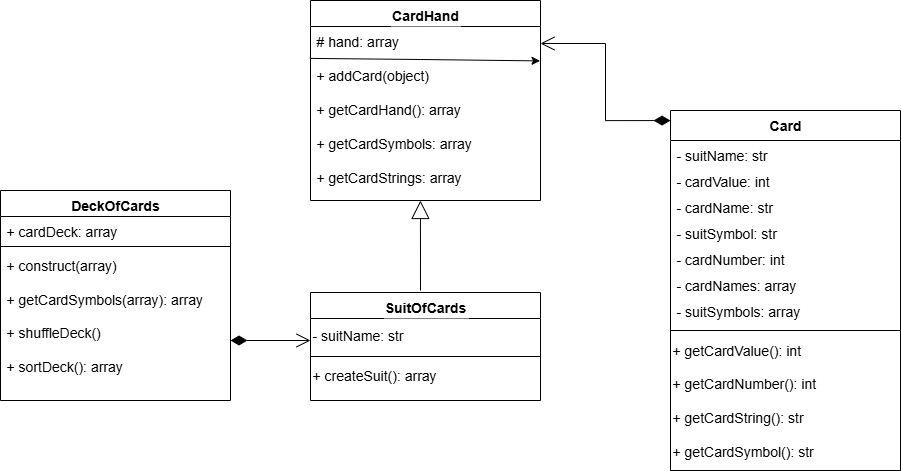

The diagram above was exported from draw.io. Its source (the exported page's mxGraphModel, read from the mxfile embedded in the PNG):
<mxGraphModel dx="1861" dy="570" grid="1" gridSize="10" guides="1" tooltips="1" connect="1" arrows="1" fold="1" page="1" pageScale="1" pageWidth="827" pageHeight="1169" background="#ffffff" math="0" shadow="0">
  <root>
    <mxCell id="WIyWlLk6GJQsqaUBKTNV-0" />
    <mxCell id="WIyWlLk6GJQsqaUBKTNV-1" parent="WIyWlLk6GJQsqaUBKTNV-0" />
    <mxCell id="zkfFHV4jXpPFQw0GAbJ--0" value="SuitOfCards" style="swimlane;fontStyle=1;align=center;verticalAlign=top;childLayout=stackLayout;horizontal=1;startSize=26;horizontalStack=0;resizeParent=1;resizeLast=0;collapsible=1;marginBottom=0;rounded=0;shadow=0;strokeWidth=1;fontSize=14;labelBackgroundColor=default;" parent="WIyWlLk6GJQsqaUBKTNV-1" vertex="1">
      <mxGeometry x="-80" y="312" width="230" height="108" as="geometry">
        <mxRectangle x="230" y="140" width="160" height="26" as="alternateBounds" />
      </mxGeometry>
    </mxCell>
    <mxCell id="QgsHocURRnFTAm93ALGb-11" value="- suitName: str" style="text;html=1;strokeColor=none;fillColor=none;align=left;verticalAlign=middle;whiteSpace=wrap;rounded=0;fontSize=14;labelBackgroundColor=default;" parent="zkfFHV4jXpPFQw0GAbJ--0" vertex="1">
      <mxGeometry y="26" width="230" height="34" as="geometry" />
    </mxCell>
    <mxCell id="zkfFHV4jXpPFQw0GAbJ--4" value="" style="line;html=1;strokeWidth=1;align=left;verticalAlign=middle;spacingTop=-1;spacingLeft=3;spacingRight=3;rotatable=0;labelPosition=right;points=[];portConstraint=eastwest;" parent="zkfFHV4jXpPFQw0GAbJ--0" vertex="1">
      <mxGeometry y="60" width="230" height="8" as="geometry" />
    </mxCell>
    <mxCell id="QgsHocURRnFTAm93ALGb-18" value="+ createSuit(): array" style="text;html=1;strokeColor=none;fillColor=none;align=left;verticalAlign=middle;whiteSpace=wrap;rounded=0;fontSize=14;labelBackgroundColor=default;" parent="zkfFHV4jXpPFQw0GAbJ--0" vertex="1">
      <mxGeometry y="68" width="230" height="30" as="geometry" />
    </mxCell>
    <mxCell id="sQzndHADzmRPckL66UY5-46" value="&lt;br&gt;" style="endArrow=block;endSize=16;endFill=0;html=1;rounded=0;entryX=0.478;entryY=1;entryDx=0;entryDy=0;entryPerimeter=0;" parent="WIyWlLk6GJQsqaUBKTNV-1" target="hHN5_lmPIO-5-yQJOgg7-24" edge="1">
      <mxGeometry x="0.3333" y="-5" width="160" relative="1" as="geometry">
        <mxPoint x="30" y="310" as="sourcePoint" />
        <mxPoint x="110" y="220" as="targetPoint" />
        <mxPoint as="offset" />
      </mxGeometry>
    </mxCell>
    <mxCell id="hHN5_lmPIO-5-yQJOgg7-0" value="Card" style="swimlane;fontStyle=1;align=center;verticalAlign=top;childLayout=stackLayout;horizontal=1;startSize=30;horizontalStack=0;resizeParent=1;resizeParentMax=0;resizeLast=0;collapsible=1;marginBottom=0;swimlaneFillColor=#ffffff;fontSize=14;labelBackgroundColor=default;" parent="WIyWlLk6GJQsqaUBKTNV-1" vertex="1">
      <mxGeometry x="280" y="130" width="230" height="360" as="geometry">
        <mxRectangle x="265" y="50" width="110" height="26" as="alternateBounds" />
      </mxGeometry>
    </mxCell>
    <mxCell id="hHN5_lmPIO-5-yQJOgg7-5" value="- suitName: str" style="text;strokeColor=none;fillColor=none;align=left;verticalAlign=top;spacingLeft=4;spacingRight=4;overflow=hidden;rotatable=0;points=[[0,0.5],[1,0.5]];portConstraint=eastwest;fontSize=14;" parent="hHN5_lmPIO-5-yQJOgg7-0" vertex="1">
      <mxGeometry y="30" width="230" height="26" as="geometry" />
    </mxCell>
    <mxCell id="hHN5_lmPIO-5-yQJOgg7-7" value="- cardValue: int" style="text;strokeColor=none;fillColor=none;align=left;verticalAlign=top;spacingLeft=4;spacingRight=4;overflow=hidden;rotatable=0;points=[[0,0.5],[1,0.5]];portConstraint=eastwest;fontSize=14;" parent="hHN5_lmPIO-5-yQJOgg7-0" vertex="1">
      <mxGeometry y="56" width="230" height="26" as="geometry" />
    </mxCell>
    <mxCell id="hHN5_lmPIO-5-yQJOgg7-8" value="- cardName: str" style="text;strokeColor=none;fillColor=none;align=left;verticalAlign=top;spacingLeft=4;spacingRight=4;overflow=hidden;rotatable=0;points=[[0,0.5],[1,0.5]];portConstraint=eastwest;fontSize=14;" parent="hHN5_lmPIO-5-yQJOgg7-0" vertex="1">
      <mxGeometry y="82" width="230" height="26" as="geometry" />
    </mxCell>
    <mxCell id="hHN5_lmPIO-5-yQJOgg7-9" value="- suitSymbol: str" style="text;strokeColor=none;fillColor=none;align=left;verticalAlign=top;spacingLeft=4;spacingRight=4;overflow=hidden;rotatable=0;points=[[0,0.5],[1,0.5]];portConstraint=eastwest;fontSize=14;" parent="hHN5_lmPIO-5-yQJOgg7-0" vertex="1">
      <mxGeometry y="108" width="230" height="26" as="geometry" />
    </mxCell>
    <mxCell id="hHN5_lmPIO-5-yQJOgg7-10" value="- cardNumber: int" style="text;strokeColor=none;fillColor=none;align=left;verticalAlign=top;spacingLeft=4;spacingRight=4;overflow=hidden;rotatable=0;points=[[0,0.5],[1,0.5]];portConstraint=eastwest;fontSize=14;" parent="hHN5_lmPIO-5-yQJOgg7-0" vertex="1">
      <mxGeometry y="134" width="230" height="26" as="geometry" />
    </mxCell>
    <mxCell id="hHN5_lmPIO-5-yQJOgg7-11" value="- cardNames: array" style="text;strokeColor=none;fillColor=none;align=left;verticalAlign=top;spacingLeft=4;spacingRight=4;overflow=hidden;rotatable=0;points=[[0,0.5],[1,0.5]];portConstraint=eastwest;fontSize=14;" parent="hHN5_lmPIO-5-yQJOgg7-0" vertex="1">
      <mxGeometry y="160" width="230" height="26" as="geometry" />
    </mxCell>
    <mxCell id="hHN5_lmPIO-5-yQJOgg7-12" value="- suitSymbols: array" style="text;strokeColor=none;fillColor=none;align=left;verticalAlign=top;spacingLeft=4;spacingRight=4;overflow=hidden;rotatable=0;points=[[0,0.5],[1,0.5]];portConstraint=eastwest;fontSize=14;" parent="hHN5_lmPIO-5-yQJOgg7-0" vertex="1">
      <mxGeometry y="186" width="230" height="34" as="geometry" />
    </mxCell>
    <mxCell id="vKl6xw4wJlL2t40JGKw2-8" value="&lt;font style=&quot;font-size: 14px;&quot;&gt;+ getCardValue(): int&lt;/font&gt;&lt;div&gt;&lt;font style=&quot;font-size: 14px;&quot;&gt;&lt;br&gt;&lt;/font&gt;&lt;/div&gt;&lt;div&gt;&lt;font style=&quot;font-size: 14px;&quot;&gt;+ getCardNumber(): int&lt;/font&gt;&lt;/div&gt;&lt;div&gt;&lt;font style=&quot;font-size: 14px;&quot;&gt;&lt;br&gt;&lt;/font&gt;&lt;/div&gt;&lt;div&gt;&lt;font style=&quot;font-size: 14px;&quot;&gt;+ getCardString(): str&lt;/font&gt;&lt;/div&gt;&lt;div&gt;&lt;font style=&quot;font-size: 14px;&quot;&gt;&lt;br&gt;&lt;/font&gt;&lt;/div&gt;&lt;div&gt;&lt;font style=&quot;font-size: 14px;&quot;&gt;+ getCardSymbol(): str&lt;/font&gt;&lt;/div&gt;" style="rounded=0;whiteSpace=wrap;html=1;align=left;" vertex="1" parent="hHN5_lmPIO-5-yQJOgg7-0">
      <mxGeometry y="220" width="230" height="140" as="geometry" />
    </mxCell>
    <mxCell id="hHN5_lmPIO-5-yQJOgg7-13" value="CardHand" style="swimlane;fontStyle=1;align=center;verticalAlign=top;childLayout=stackLayout;horizontal=1;startSize=26;horizontalStack=0;resizeParent=1;resizeParentMax=0;resizeLast=0;collapsible=1;marginBottom=0;swimlaneFillColor=#ffffff;fontSize=14;labelBackgroundColor=default;" parent="WIyWlLk6GJQsqaUBKTNV-1" vertex="1">
      <mxGeometry x="-80" y="20" width="230" height="200" as="geometry">
        <mxRectangle x="310" y="120" width="110" height="26" as="alternateBounds" />
      </mxGeometry>
    </mxCell>
    <mxCell id="hHN5_lmPIO-5-yQJOgg7-14" value="# hand: array" style="text;strokeColor=none;fillColor=none;align=left;verticalAlign=top;spacingLeft=4;spacingRight=4;overflow=hidden;rotatable=0;points=[[0,0.5],[1,0.5]];portConstraint=eastwest;fontSize=14;" parent="hHN5_lmPIO-5-yQJOgg7-13" vertex="1">
      <mxGeometry y="26" width="230" height="34" as="geometry" />
    </mxCell>
    <mxCell id="hHN5_lmPIO-5-yQJOgg7-24" value="+ addCard(object)&#10;&#10;+ getCardHand(): array&#10;&#10;+ getCardSymbols: array&#10;&#10;+ getCardStrings: array" style="text;strokeColor=none;fillColor=none;align=left;verticalAlign=top;spacingLeft=4;spacingRight=4;overflow=hidden;rotatable=0;points=[[0,0.5],[1,0.5]];portConstraint=eastwest;fontSize=14;" parent="hHN5_lmPIO-5-yQJOgg7-13" vertex="1">
      <mxGeometry y="60" width="230" height="140" as="geometry" />
    </mxCell>
    <mxCell id="vKl6xw4wJlL2t40JGKw2-13" value="" style="edgeStyle=none;orthogonalLoop=1;jettySize=auto;html=1;rounded=0;entryX=0.998;entryY=1.012;entryDx=0;entryDy=0;entryPerimeter=0;exitX=-0.003;exitY=-0.015;exitDx=0;exitDy=0;exitPerimeter=0;" edge="1" parent="hHN5_lmPIO-5-yQJOgg7-13" source="hHN5_lmPIO-5-yQJOgg7-24" target="hHN5_lmPIO-5-yQJOgg7-14">
      <mxGeometry width="80" relative="1" as="geometry">
        <mxPoint x="10" y="59" as="sourcePoint" />
        <mxPoint x="150" y="59" as="targetPoint" />
        <Array as="points">
          <mxPoint x="110" y="59" />
        </Array>
      </mxGeometry>
    </mxCell>
    <mxCell id="vKl6xw4wJlL2t40JGKw2-15" value="" style="endArrow=open;html=1;endSize=12;startArrow=diamondThin;startSize=14;startFill=1;edgeStyle=orthogonalEdgeStyle;align=left;verticalAlign=bottom;rounded=0;" edge="1" parent="WIyWlLk6GJQsqaUBKTNV-1">
      <mxGeometry x="-1" y="3" relative="1" as="geometry">
        <mxPoint x="-160" y="360" as="sourcePoint" />
        <mxPoint x="-80" y="360" as="targetPoint" />
      </mxGeometry>
    </mxCell>
    <mxCell id="vKl6xw4wJlL2t40JGKw2-18" value="" style="endArrow=open;html=1;endSize=12;startArrow=diamondThin;startSize=14;startFill=1;edgeStyle=orthogonalEdgeStyle;align=left;verticalAlign=bottom;rounded=0;entryX=1;entryY=0.5;entryDx=0;entryDy=0;exitX=0;exitY=0.028;exitDx=0;exitDy=0;exitPerimeter=0;" edge="1" parent="WIyWlLk6GJQsqaUBKTNV-1" source="hHN5_lmPIO-5-yQJOgg7-0" target="hHN5_lmPIO-5-yQJOgg7-14">
      <mxGeometry x="-1" y="3" relative="1" as="geometry">
        <mxPoint x="220" y="290" as="sourcePoint" />
        <mxPoint x="300" y="290" as="targetPoint" />
      </mxGeometry>
    </mxCell>
    <mxCell id="vKl6xw4wJlL2t40JGKw2-21" value="&lt;font style=&quot;font-size: 14px;&quot;&gt;DeckOfCards&lt;/font&gt;" style="swimlane;fontStyle=1;align=center;verticalAlign=top;childLayout=stackLayout;horizontal=1;startSize=26;horizontalStack=0;resizeParent=1;resizeParentMax=0;resizeLast=0;collapsible=1;marginBottom=0;whiteSpace=wrap;html=1;labelBackgroundColor=default;" vertex="1" parent="WIyWlLk6GJQsqaUBKTNV-1">
      <mxGeometry x="-390" y="210" width="230" height="210" as="geometry" />
    </mxCell>
    <mxCell id="vKl6xw4wJlL2t40JGKw2-22" value="&lt;font style=&quot;font-size: 14px;&quot;&gt;+ cardDeck: array&lt;/font&gt;" style="text;strokeColor=none;fillColor=none;align=left;verticalAlign=top;spacingLeft=4;spacingRight=4;overflow=hidden;rotatable=0;points=[[0,0.5],[1,0.5]];portConstraint=eastwest;whiteSpace=wrap;html=1;labelBackgroundColor=default;" vertex="1" parent="vKl6xw4wJlL2t40JGKw2-21">
      <mxGeometry y="26" width="230" height="26" as="geometry" />
    </mxCell>
    <mxCell id="vKl6xw4wJlL2t40JGKw2-23" value="" style="line;strokeWidth=1;fillColor=none;align=left;verticalAlign=middle;spacingTop=-1;spacingLeft=3;spacingRight=3;rotatable=0;labelPosition=right;points=[];portConstraint=eastwest;strokeColor=inherit;" vertex="1" parent="vKl6xw4wJlL2t40JGKw2-21">
      <mxGeometry y="52" width="230" height="8" as="geometry" />
    </mxCell>
    <mxCell id="vKl6xw4wJlL2t40JGKw2-24" value="&lt;font style=&quot;font-size: 14px;&quot;&gt;+ construct(array)&lt;/font&gt;&lt;div&gt;&lt;font style=&quot;font-size: 14px;&quot;&gt;&lt;br&gt;&lt;/font&gt;&lt;/div&gt;&lt;div&gt;&lt;font style=&quot;font-size: 14px;&quot;&gt;+ getCardSymbols(array): array&lt;/font&gt;&lt;/div&gt;&lt;div&gt;&lt;font style=&quot;font-size: 14px;&quot;&gt;&lt;br&gt;&lt;/font&gt;&lt;/div&gt;&lt;div&gt;&lt;font style=&quot;font-size: 14px;&quot;&gt;+ shuffleDeck()&lt;/font&gt;&lt;/div&gt;&lt;div&gt;&lt;font style=&quot;font-size: 14px;&quot;&gt;&lt;br&gt;&lt;/font&gt;&lt;/div&gt;&lt;div&gt;&lt;font style=&quot;font-size: 14px;&quot;&gt;+ sortDeck(): array&lt;/font&gt;&lt;/div&gt;" style="text;strokeColor=none;fillColor=none;align=left;verticalAlign=top;spacingLeft=4;spacingRight=4;overflow=hidden;rotatable=0;points=[[0,0.5],[1,0.5]];portConstraint=eastwest;whiteSpace=wrap;html=1;labelBackgroundColor=default;" vertex="1" parent="vKl6xw4wJlL2t40JGKw2-21">
      <mxGeometry y="60" width="230" height="150" as="geometry" />
    </mxCell>
  </root>
</mxGraphModel>